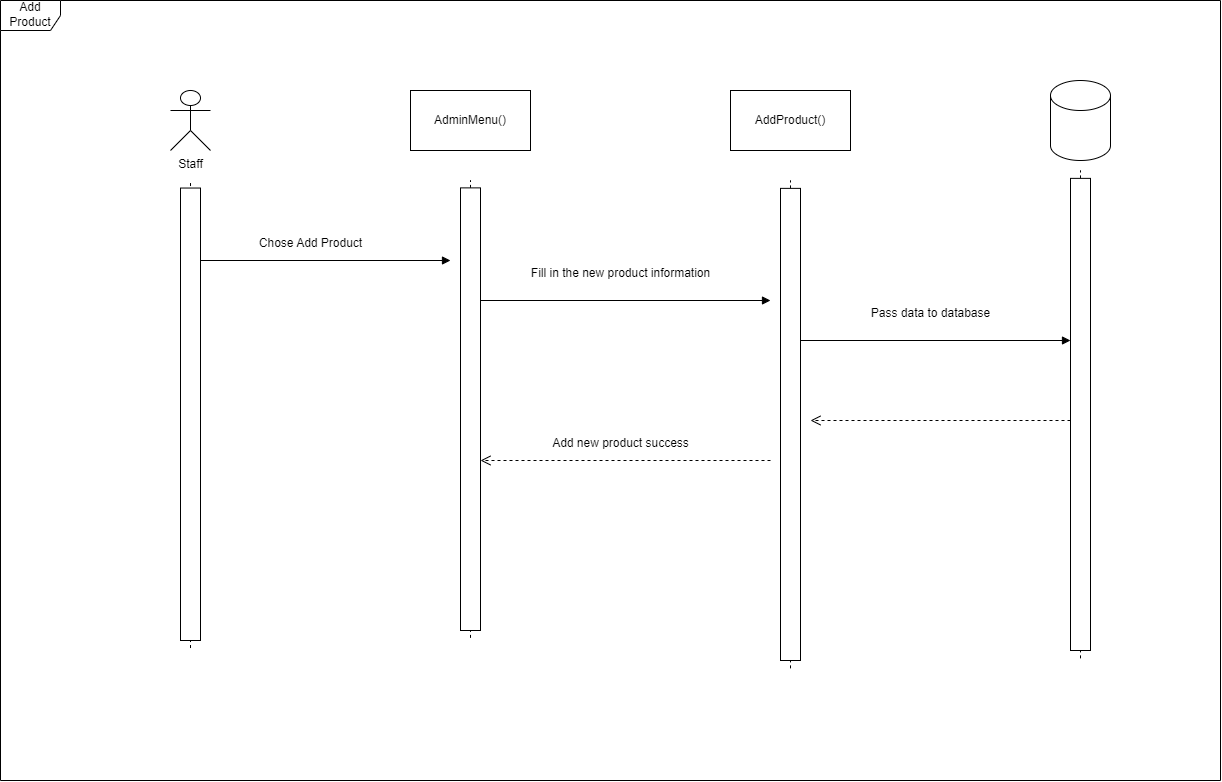

The diagram above was exported from draw.io. Its source (the exported page's mxGraphModel, read from the mxfile embedded in the PNG):
<mxGraphModel dx="1533" dy="687" grid="1" gridSize="10" guides="0" tooltips="1" connect="0" arrows="0" fold="1" page="0" pageScale="1" pageWidth="827" pageHeight="1169" math="0" shadow="0">
  <root>
    <mxCell id="0" />
    <mxCell id="1" parent="0" />
    <mxCell id="IGMmWlOQ2cR02F5U2A59-336" value="" style="html=1;verticalAlign=bottom;endArrow=block;curved=0;rounded=0;" edge="1" parent="1">
      <mxGeometry relative="1" as="geometry">
        <mxPoint x="1310" y="1160" as="sourcePoint" />
        <mxPoint x="1560" y="1160" as="targetPoint" />
      </mxGeometry>
    </mxCell>
    <mxCell id="IGMmWlOQ2cR02F5U2A59-337" value="" style="html=1;verticalAlign=bottom;endArrow=open;dashed=1;endSize=8;curved=0;rounded=0;" edge="1" parent="1">
      <mxGeometry relative="1" as="geometry">
        <mxPoint x="1920" y="1320" as="targetPoint" />
        <mxPoint x="2180" y="1320" as="sourcePoint" />
      </mxGeometry>
    </mxCell>
    <mxCell id="IGMmWlOQ2cR02F5U2A59-338" value="" style="group" vertex="1" connectable="0" parent="1">
      <mxGeometry x="1290" y="1080" width="20" height="460" as="geometry" />
    </mxCell>
    <mxCell id="IGMmWlOQ2cR02F5U2A59-339" value="" style="endArrow=none;dashed=1;html=1;rounded=0;" edge="1" parent="IGMmWlOQ2cR02F5U2A59-338">
      <mxGeometry width="50" height="50" relative="1" as="geometry">
        <mxPoint x="10" y="467.54098360655746" as="sourcePoint" />
        <mxPoint x="10" as="targetPoint" />
      </mxGeometry>
    </mxCell>
    <mxCell id="IGMmWlOQ2cR02F5U2A59-340" value="" style="rounded=0;whiteSpace=wrap;html=1;" vertex="1" parent="IGMmWlOQ2cR02F5U2A59-338">
      <mxGeometry y="7.540983606557377" width="20" height="452.45901639344265" as="geometry" />
    </mxCell>
    <mxCell id="IGMmWlOQ2cR02F5U2A59-341" value="Staff" style="shape=umlActor;verticalLabelPosition=bottom;verticalAlign=top;html=1;outlineConnect=0;" vertex="1" parent="1">
      <mxGeometry x="1280" y="990" width="40" height="60" as="geometry" />
    </mxCell>
    <mxCell id="IGMmWlOQ2cR02F5U2A59-342" value="Add Product" style="shape=umlFrame;whiteSpace=wrap;html=1;pointerEvents=0;" vertex="1" parent="1">
      <mxGeometry x="1110" y="900" width="1220" height="780" as="geometry" />
    </mxCell>
    <mxCell id="IGMmWlOQ2cR02F5U2A59-344" value="AdminMenu()" style="rounded=0;whiteSpace=wrap;html=1;" vertex="1" parent="1">
      <mxGeometry x="1520" y="990" width="120" height="60" as="geometry" />
    </mxCell>
    <mxCell id="IGMmWlOQ2cR02F5U2A59-345" value="" style="group" vertex="1" connectable="0" parent="1">
      <mxGeometry x="1570" y="1080" width="20" height="450" as="geometry" />
    </mxCell>
    <mxCell id="IGMmWlOQ2cR02F5U2A59-346" value="" style="endArrow=none;dashed=1;html=1;rounded=0;" edge="1" parent="IGMmWlOQ2cR02F5U2A59-345">
      <mxGeometry width="50" height="50" relative="1" as="geometry">
        <mxPoint x="10" y="457.37704918032796" as="sourcePoint" />
        <mxPoint x="10" as="targetPoint" />
      </mxGeometry>
    </mxCell>
    <mxCell id="IGMmWlOQ2cR02F5U2A59-347" value="" style="rounded=0;whiteSpace=wrap;html=1;" vertex="1" parent="IGMmWlOQ2cR02F5U2A59-345">
      <mxGeometry y="7.3770491803278695" width="20" height="442.6229508196721" as="geometry" />
    </mxCell>
    <mxCell id="IGMmWlOQ2cR02F5U2A59-348" value="Chose Add Product" style="text;html=1;align=center;verticalAlign=middle;resizable=0;points=[];autosize=1;strokeColor=none;fillColor=none;" vertex="1" parent="1">
      <mxGeometry x="1355" y="1128" width="130" height="30" as="geometry" />
    </mxCell>
    <mxCell id="IGMmWlOQ2cR02F5U2A59-349" value="AddProduct()" style="rounded=0;whiteSpace=wrap;html=1;" vertex="1" parent="1">
      <mxGeometry x="1840" y="990" width="120" height="60" as="geometry" />
    </mxCell>
    <mxCell id="IGMmWlOQ2cR02F5U2A59-350" value="" style="group" vertex="1" connectable="0" parent="1">
      <mxGeometry x="1890" y="1080" width="20" height="480" as="geometry" />
    </mxCell>
    <mxCell id="IGMmWlOQ2cR02F5U2A59-351" value="" style="endArrow=none;dashed=1;html=1;rounded=0;" edge="1" parent="IGMmWlOQ2cR02F5U2A59-350">
      <mxGeometry width="50" height="50" relative="1" as="geometry">
        <mxPoint x="10" y="487.86885245901647" as="sourcePoint" />
        <mxPoint x="10" as="targetPoint" />
      </mxGeometry>
    </mxCell>
    <mxCell id="IGMmWlOQ2cR02F5U2A59-352" value="" style="rounded=0;whiteSpace=wrap;html=1;" vertex="1" parent="IGMmWlOQ2cR02F5U2A59-350">
      <mxGeometry y="7.868852459016394" width="20" height="472.13114754098365" as="geometry" />
    </mxCell>
    <mxCell id="IGMmWlOQ2cR02F5U2A59-353" value="" style="html=1;verticalAlign=bottom;endArrow=block;curved=0;rounded=0;" edge="1" parent="1">
      <mxGeometry relative="1" as="geometry">
        <mxPoint x="1590" y="1200" as="sourcePoint" />
        <mxPoint x="1880" y="1200" as="targetPoint" />
      </mxGeometry>
    </mxCell>
    <mxCell id="IGMmWlOQ2cR02F5U2A59-354" value="Fill in the new product information" style="text;html=1;align=center;verticalAlign=middle;resizable=0;points=[];autosize=1;strokeColor=none;fillColor=none;" vertex="1" parent="1">
      <mxGeometry x="1630" y="1158" width="200" height="30" as="geometry" />
    </mxCell>
    <mxCell id="IGMmWlOQ2cR02F5U2A59-355" value="" style="shape=cylinder3;whiteSpace=wrap;html=1;boundedLbl=1;backgroundOutline=1;size=15;" vertex="1" parent="1">
      <mxGeometry x="2160" y="980" width="60" height="80" as="geometry" />
    </mxCell>
    <mxCell id="IGMmWlOQ2cR02F5U2A59-356" value="" style="group" vertex="1" connectable="0" parent="1">
      <mxGeometry x="2180" y="1070" width="20" height="480" as="geometry" />
    </mxCell>
    <mxCell id="IGMmWlOQ2cR02F5U2A59-357" value="" style="endArrow=none;dashed=1;html=1;rounded=0;" edge="1" parent="IGMmWlOQ2cR02F5U2A59-356">
      <mxGeometry width="50" height="50" relative="1" as="geometry">
        <mxPoint x="10" y="487.86885245901647" as="sourcePoint" />
        <mxPoint x="10" as="targetPoint" />
      </mxGeometry>
    </mxCell>
    <mxCell id="IGMmWlOQ2cR02F5U2A59-358" value="" style="rounded=0;whiteSpace=wrap;html=1;" vertex="1" parent="IGMmWlOQ2cR02F5U2A59-356">
      <mxGeometry y="7.868852459016394" width="20" height="472.13114754098365" as="geometry" />
    </mxCell>
    <mxCell id="IGMmWlOQ2cR02F5U2A59-359" value="" style="html=1;verticalAlign=bottom;endArrow=block;curved=0;rounded=0;" edge="1" parent="1">
      <mxGeometry relative="1" as="geometry">
        <mxPoint x="1910" y="1240" as="sourcePoint" />
        <mxPoint x="2180" y="1240" as="targetPoint" />
      </mxGeometry>
    </mxCell>
    <mxCell id="IGMmWlOQ2cR02F5U2A59-360" value="Pass data to database" style="text;html=1;align=center;verticalAlign=middle;resizable=0;points=[];autosize=1;strokeColor=none;fillColor=none;" vertex="1" parent="1">
      <mxGeometry x="1970" y="1198" width="140" height="30" as="geometry" />
    </mxCell>
    <mxCell id="IGMmWlOQ2cR02F5U2A59-361" value="" style="html=1;verticalAlign=bottom;endArrow=open;dashed=1;endSize=8;curved=0;rounded=0;" edge="1" parent="1">
      <mxGeometry relative="1" as="geometry">
        <mxPoint x="1590" y="1360" as="targetPoint" />
        <mxPoint x="1880" y="1360" as="sourcePoint" />
      </mxGeometry>
    </mxCell>
    <mxCell id="IGMmWlOQ2cR02F5U2A59-362" value="Add new product success" style="text;html=1;align=center;verticalAlign=middle;resizable=0;points=[];autosize=1;strokeColor=none;fillColor=none;" vertex="1" parent="1">
      <mxGeometry x="1650" y="1328" width="160" height="30" as="geometry" />
    </mxCell>
  </root>
</mxGraphModel>